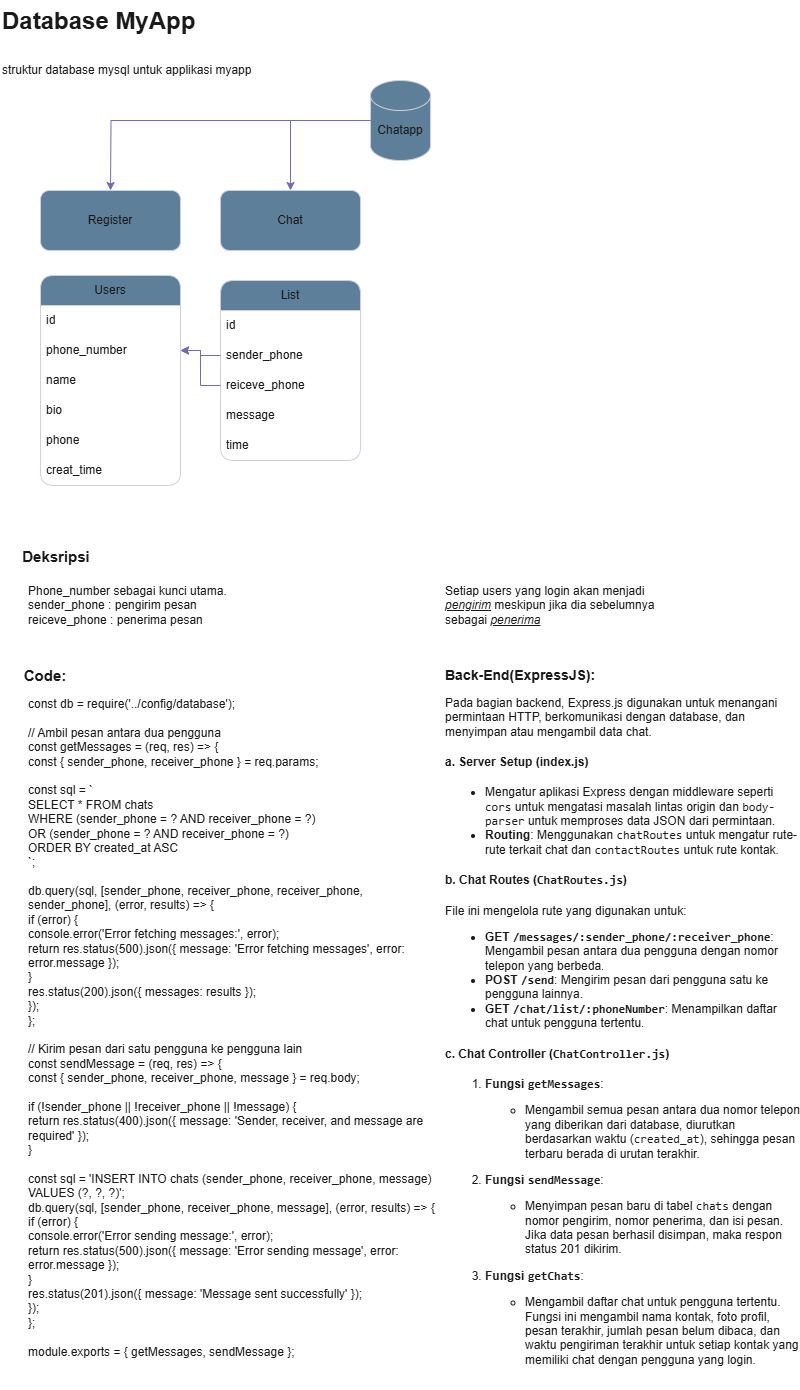

The diagram above was exported from draw.io. Its source (the exported page's mxGraphModel, read from the mxfile embedded in the PNG):
<mxGraphModel dx="1434" dy="739" grid="1" gridSize="10" guides="1" tooltips="1" connect="1" arrows="1" fold="1" page="1" pageScale="1" pageWidth="827" pageHeight="1169" math="0" shadow="0">
  <root>
    <mxCell id="0" />
    <mxCell id="1" parent="0" />
    <mxCell id="EptwOKJj7FqDvcoVX0NA-1" value="&lt;h1 style=&quot;margin-top: 0px;&quot;&gt;&lt;span style=&quot;background-color: initial;&quot;&gt;Database MyApp&lt;/span&gt;&lt;/h1&gt;&lt;h1 style=&quot;margin-top: 0px;&quot;&gt;&lt;span style=&quot;font-size: 12px; font-weight: 400; background-color: initial;&quot;&gt;struktur database mysql untuk applikasi myapp&lt;/span&gt;&lt;/h1&gt;" style="text;html=1;whiteSpace=wrap;overflow=hidden;rounded=0;labelBackgroundColor=none;fontColor=#1A1A1A;" parent="1" vertex="1">
      <mxGeometry width="260" height="80" as="geometry" />
    </mxCell>
    <mxCell id="EptwOKJj7FqDvcoVX0NA-2" value="" style="rounded=1;whiteSpace=wrap;html=1;labelBackgroundColor=none;fillColor=#5D7F99;strokeColor=#D0CEE2;fontColor=#1A1A1A;" parent="1" vertex="1">
      <mxGeometry x="40" y="190" width="140" height="60" as="geometry" />
    </mxCell>
    <mxCell id="EptwOKJj7FqDvcoVX0NA-3" value="" style="group;labelBackgroundColor=none;fontColor=#1A1A1A;" parent="1" vertex="1" connectable="0">
      <mxGeometry x="370" y="80" width="60" height="80" as="geometry" />
    </mxCell>
    <mxCell id="EptwOKJj7FqDvcoVX0NA-4" value="" style="shape=cylinder3;whiteSpace=wrap;html=1;boundedLbl=1;backgroundOutline=1;size=15;labelBackgroundColor=none;fillColor=#5D7F99;strokeColor=#D0CEE2;fontColor=#1A1A1A;" parent="EptwOKJj7FqDvcoVX0NA-3" vertex="1">
      <mxGeometry width="60" height="80" as="geometry" />
    </mxCell>
    <mxCell id="EptwOKJj7FqDvcoVX0NA-5" value="Chatapp" style="text;html=1;align=center;verticalAlign=middle;whiteSpace=wrap;rounded=0;labelBackgroundColor=none;fontColor=#1A1A1A;" parent="EptwOKJj7FqDvcoVX0NA-3" vertex="1">
      <mxGeometry y="35" width="60" height="30" as="geometry" />
    </mxCell>
    <mxCell id="EptwOKJj7FqDvcoVX0NA-6" value="" style="rounded=1;whiteSpace=wrap;html=1;labelBackgroundColor=none;fillColor=#5D7F99;strokeColor=#D0CEE2;fontColor=#1A1A1A;" parent="1" vertex="1">
      <mxGeometry x="220" y="190" width="140" height="60" as="geometry" />
    </mxCell>
    <mxCell id="EptwOKJj7FqDvcoVX0NA-7" style="edgeStyle=orthogonalEdgeStyle;rounded=0;orthogonalLoop=1;jettySize=auto;html=1;entryX=0.417;entryY=0.167;entryDx=0;entryDy=0;entryPerimeter=0;exitX=0;exitY=0.5;exitDx=0;exitDy=0;exitPerimeter=0;labelBackgroundColor=none;fontColor=default;strokeColor=#736CA8;" parent="1" source="EptwOKJj7FqDvcoVX0NA-4" edge="1">
      <mxGeometry relative="1" as="geometry">
        <mxPoint x="299.96" y="109.98" as="sourcePoint" />
        <mxPoint x="109.99999999999996" y="189.99999999999997" as="targetPoint" />
      </mxGeometry>
    </mxCell>
    <mxCell id="EptwOKJj7FqDvcoVX0NA-8" value="Register" style="text;html=1;align=center;verticalAlign=middle;whiteSpace=wrap;rounded=0;labelBackgroundColor=none;fontColor=#1A1A1A;" parent="1" vertex="1">
      <mxGeometry x="80" y="205" width="60" height="30" as="geometry" />
    </mxCell>
    <mxCell id="EptwOKJj7FqDvcoVX0NA-9" value="Chat" style="text;html=1;align=center;verticalAlign=middle;whiteSpace=wrap;rounded=0;labelBackgroundColor=none;fontColor=#1A1A1A;" parent="1" vertex="1">
      <mxGeometry x="260" y="205" width="60" height="30" as="geometry" />
    </mxCell>
    <mxCell id="EptwOKJj7FqDvcoVX0NA-10" value="List" style="swimlane;fontStyle=0;childLayout=stackLayout;horizontal=1;startSize=30;horizontalStack=0;resizeParent=1;resizeParentMax=0;resizeLast=0;collapsible=1;marginBottom=0;whiteSpace=wrap;html=1;rounded=1;labelBackgroundColor=none;fillColor=#5D7F99;strokeColor=#D0CEE2;fontColor=#1A1A1A;" parent="1" vertex="1">
      <mxGeometry x="220" y="280" width="140" height="180" as="geometry" />
    </mxCell>
    <mxCell id="EptwOKJj7FqDvcoVX0NA-11" value="id" style="text;strokeColor=none;fillColor=none;align=left;verticalAlign=middle;spacingLeft=4;spacingRight=4;overflow=hidden;points=[[0,0.5],[1,0.5]];portConstraint=eastwest;rotatable=0;whiteSpace=wrap;html=1;labelBackgroundColor=none;fontColor=#1A1A1A;" parent="EptwOKJj7FqDvcoVX0NA-10" vertex="1">
      <mxGeometry y="30" width="140" height="30" as="geometry" />
    </mxCell>
    <mxCell id="EptwOKJj7FqDvcoVX0NA-12" value="sender_phone" style="text;strokeColor=none;fillColor=none;align=left;verticalAlign=middle;spacingLeft=4;spacingRight=4;overflow=hidden;points=[[0,0.5],[1,0.5]];portConstraint=eastwest;rotatable=0;whiteSpace=wrap;html=1;labelBackgroundColor=none;fontColor=#1A1A1A;" parent="EptwOKJj7FqDvcoVX0NA-10" vertex="1">
      <mxGeometry y="60" width="140" height="30" as="geometry" />
    </mxCell>
    <mxCell id="EptwOKJj7FqDvcoVX0NA-13" style="edgeStyle=orthogonalEdgeStyle;rounded=0;orthogonalLoop=1;jettySize=auto;html=1;labelBackgroundColor=none;fontColor=default;strokeColor=#736CA8;" parent="EptwOKJj7FqDvcoVX0NA-10" source="EptwOKJj7FqDvcoVX0NA-14" edge="1">
      <mxGeometry relative="1" as="geometry">
        <mxPoint x="-40" y="70" as="targetPoint" />
        <Array as="points">
          <mxPoint x="-20" y="105" />
          <mxPoint x="-20" y="70" />
        </Array>
      </mxGeometry>
    </mxCell>
    <mxCell id="EptwOKJj7FqDvcoVX0NA-14" value="reiceve_phone" style="text;strokeColor=none;fillColor=none;align=left;verticalAlign=middle;spacingLeft=4;spacingRight=4;overflow=hidden;points=[[0,0.5],[1,0.5]];portConstraint=eastwest;rotatable=0;whiteSpace=wrap;html=1;labelBackgroundColor=none;fontColor=#1A1A1A;" parent="EptwOKJj7FqDvcoVX0NA-10" vertex="1">
      <mxGeometry y="90" width="140" height="30" as="geometry" />
    </mxCell>
    <mxCell id="EptwOKJj7FqDvcoVX0NA-15" value="message" style="text;strokeColor=none;fillColor=none;align=left;verticalAlign=middle;spacingLeft=4;spacingRight=4;overflow=hidden;points=[[0,0.5],[1,0.5]];portConstraint=eastwest;rotatable=0;whiteSpace=wrap;html=1;labelBackgroundColor=none;fontColor=#1A1A1A;" parent="EptwOKJj7FqDvcoVX0NA-10" vertex="1">
      <mxGeometry y="120" width="140" height="30" as="geometry" />
    </mxCell>
    <mxCell id="EptwOKJj7FqDvcoVX0NA-16" value="time" style="text;strokeColor=none;fillColor=none;align=left;verticalAlign=middle;spacingLeft=4;spacingRight=4;overflow=hidden;points=[[0,0.5],[1,0.5]];portConstraint=eastwest;rotatable=0;whiteSpace=wrap;html=1;labelBackgroundColor=none;fontColor=#1A1A1A;" parent="EptwOKJj7FqDvcoVX0NA-10" vertex="1">
      <mxGeometry y="150" width="140" height="30" as="geometry" />
    </mxCell>
    <mxCell id="EptwOKJj7FqDvcoVX0NA-17" value="Users" style="swimlane;fontStyle=0;childLayout=stackLayout;horizontal=1;startSize=30;horizontalStack=0;resizeParent=1;resizeParentMax=0;resizeLast=0;collapsible=1;marginBottom=0;whiteSpace=wrap;html=1;points=[[0,0,0,0,0],[0,0.25,0,0,0],[0,0.5,0,0,0],[0,0.75,0,0,0],[0,1,0,0,0],[0.25,0,0,0,0],[0.25,1,0,0,0],[0.5,0,0,0,0],[0.5,1,0,0,0],[0.75,0,0,0,0],[0.75,1,0,0,0],[1,0,0,0,0],[1,0.25,0,0,0],[1,0.5,0,0,0],[1,0.75,0,0,0],[1,1,0,0,0]];rounded=1;labelBackgroundColor=none;fillColor=#5D7F99;strokeColor=#D0CEE2;fontColor=#1A1A1A;" parent="1" vertex="1">
      <mxGeometry x="40" y="275" width="140" height="210" as="geometry">
        <mxRectangle x="340" y="280" width="60" height="30" as="alternateBounds" />
      </mxGeometry>
    </mxCell>
    <mxCell id="EptwOKJj7FqDvcoVX0NA-18" value="id" style="text;strokeColor=none;fillColor=none;align=left;verticalAlign=middle;spacingLeft=4;spacingRight=4;overflow=hidden;points=[[0,0.5],[1,0.5]];portConstraint=eastwest;rotatable=0;whiteSpace=wrap;html=1;labelBackgroundColor=none;fontColor=#1A1A1A;" parent="EptwOKJj7FqDvcoVX0NA-17" vertex="1">
      <mxGeometry y="30" width="140" height="30" as="geometry" />
    </mxCell>
    <mxCell id="EptwOKJj7FqDvcoVX0NA-19" value="phone_number" style="text;strokeColor=none;fillColor=none;align=left;verticalAlign=middle;spacingLeft=4;spacingRight=4;overflow=hidden;points=[[0,0.5],[1,0.5]];portConstraint=eastwest;rotatable=0;whiteSpace=wrap;html=1;labelBackgroundColor=none;fontColor=#1A1A1A;" parent="EptwOKJj7FqDvcoVX0NA-17" vertex="1">
      <mxGeometry y="60" width="140" height="30" as="geometry" />
    </mxCell>
    <mxCell id="EptwOKJj7FqDvcoVX0NA-20" value="name" style="text;strokeColor=none;fillColor=none;align=left;verticalAlign=middle;spacingLeft=4;spacingRight=4;overflow=hidden;points=[[0,0.5],[1,0.5]];portConstraint=eastwest;rotatable=0;whiteSpace=wrap;html=1;labelBackgroundColor=none;fontColor=#1A1A1A;" parent="EptwOKJj7FqDvcoVX0NA-17" vertex="1">
      <mxGeometry y="90" width="140" height="30" as="geometry" />
    </mxCell>
    <mxCell id="EptwOKJj7FqDvcoVX0NA-21" value="bio" style="text;strokeColor=none;fillColor=none;align=left;verticalAlign=middle;spacingLeft=4;spacingRight=4;overflow=hidden;points=[[0,0.5],[1,0.5]];portConstraint=eastwest;rotatable=0;whiteSpace=wrap;html=1;labelBackgroundColor=none;fontColor=#1A1A1A;" parent="EptwOKJj7FqDvcoVX0NA-17" vertex="1">
      <mxGeometry y="120" width="140" height="30" as="geometry" />
    </mxCell>
    <mxCell id="EptwOKJj7FqDvcoVX0NA-22" value="phone" style="text;strokeColor=none;fillColor=none;align=left;verticalAlign=middle;spacingLeft=4;spacingRight=4;overflow=hidden;points=[[0,0.5],[1,0.5]];portConstraint=eastwest;rotatable=0;whiteSpace=wrap;html=1;labelBackgroundColor=none;fontColor=#1A1A1A;" parent="EptwOKJj7FqDvcoVX0NA-17" vertex="1">
      <mxGeometry y="150" width="140" height="30" as="geometry" />
    </mxCell>
    <mxCell id="EptwOKJj7FqDvcoVX0NA-23" value="creat_time" style="text;strokeColor=none;fillColor=none;align=left;verticalAlign=middle;spacingLeft=4;spacingRight=4;overflow=hidden;points=[[0,0.5],[1,0.5]];portConstraint=eastwest;rotatable=0;whiteSpace=wrap;html=1;labelBackgroundColor=none;fontColor=#1A1A1A;" parent="EptwOKJj7FqDvcoVX0NA-17" vertex="1">
      <mxGeometry y="180" width="140" height="30" as="geometry" />
    </mxCell>
    <mxCell id="EptwOKJj7FqDvcoVX0NA-24" style="edgeStyle=orthogonalEdgeStyle;rounded=0;orthogonalLoop=1;jettySize=auto;html=1;entryX=0.5;entryY=0;entryDx=0;entryDy=0;labelBackgroundColor=none;fontColor=default;strokeColor=#736CA8;" parent="1" source="EptwOKJj7FqDvcoVX0NA-5" target="EptwOKJj7FqDvcoVX0NA-6" edge="1">
      <mxGeometry relative="1" as="geometry">
        <Array as="points">
          <mxPoint x="290" y="120" />
        </Array>
      </mxGeometry>
    </mxCell>
    <mxCell id="EptwOKJj7FqDvcoVX0NA-25" value="Phone_number sebagai kunci utama.&lt;br&gt;sender_phone : pengirim pesan&lt;br&gt;reiceve_phone : penerima pesan" style="text;html=1;align=left;verticalAlign=middle;whiteSpace=wrap;rounded=0;labelBackgroundColor=none;fontColor=#1A1A1A;" parent="1" vertex="1">
      <mxGeometry x="26" y="585" width="240" height="40" as="geometry" />
    </mxCell>
    <mxCell id="EptwOKJj7FqDvcoVX0NA-26" value="&lt;b&gt;&lt;font style=&quot;font-size: 15px;&quot;&gt;Deksripsi&lt;/font&gt;&lt;/b&gt;" style="text;html=1;align=center;verticalAlign=middle;whiteSpace=wrap;rounded=0;labelBackgroundColor=none;fontColor=#1A1A1A;" parent="1" vertex="1">
      <mxGeometry x="26" y="541" width="60" height="30" as="geometry" />
    </mxCell>
    <mxCell id="EptwOKJj7FqDvcoVX0NA-27" value="Setiap users yang login akan menjadi &lt;i&gt;&lt;u&gt;pengirim&lt;/u&gt;&lt;/i&gt; meskipun jika dia sebelumnya sebagai &lt;i&gt;&lt;u&gt;penerima&lt;/u&gt;&lt;/i&gt;" style="text;html=1;align=left;verticalAlign=middle;whiteSpace=wrap;rounded=0;labelBackgroundColor=none;fontColor=#1A1A1A;" parent="1" vertex="1">
      <mxGeometry x="443" y="585" width="240" height="40" as="geometry" />
    </mxCell>
    <mxCell id="EptwOKJj7FqDvcoVX0NA-28" style="edgeStyle=orthogonalEdgeStyle;rounded=0;orthogonalLoop=1;jettySize=auto;html=1;entryX=1;entryY=0.5;entryDx=0;entryDy=0;labelBackgroundColor=none;fontColor=default;strokeColor=#736CA8;" parent="1" source="EptwOKJj7FqDvcoVX0NA-12" target="EptwOKJj7FqDvcoVX0NA-19" edge="1">
      <mxGeometry relative="1" as="geometry" />
    </mxCell>
    <mxCell id="EptwOKJj7FqDvcoVX0NA-29" value="&lt;b&gt;&lt;font style=&quot;font-size: 15px;&quot;&gt;Code:&lt;/font&gt;&lt;/b&gt;" style="text;html=1;align=center;verticalAlign=middle;whiteSpace=wrap;rounded=0;labelBackgroundColor=none;fontColor=#1A1A1A;" parent="1" vertex="1">
      <mxGeometry x="10" y="660" width="70" height="30" as="geometry" />
    </mxCell>
    <UserObject label="const db = require('../config/database');&#10;&#10;// Ambil pesan antara dua pengguna&#10;const getMessages = (req, res) =&gt; {&#10;    const { sender_phone, receiver_phone } = req.params;&#10;&#10;    const sql = `&#10;        SELECT * FROM chats&#10;        WHERE (sender_phone = ? AND receiver_phone = ?) &#10;        OR (sender_phone = ? AND receiver_phone = ?)&#10;        ORDER BY created_at ASC&#10;    `;&#10;&#10;    db.query(sql, [sender_phone, receiver_phone, receiver_phone, sender_phone], (error, results) =&gt; {&#10;        if (error) {&#10;            console.error('Error fetching messages:', error);&#10;            return res.status(500).json({ message: 'Error fetching messages', error: error.message });&#10;        }&#10;        res.status(200).json({ messages: results });&#10;    });&#10;};&#10;&#10;// Kirim pesan dari satu pengguna ke pengguna lain&#10;const sendMessage = (req, res) =&gt; {&#10;    const { sender_phone, receiver_phone, message } = req.body;&#10;&#10;    if (!sender_phone || !receiver_phone || !message) {&#10;        return res.status(400).json({ message: 'Sender, receiver, and message are required' });&#10;    }&#10;&#10;    const sql = 'INSERT INTO chats (sender_phone, receiver_phone, message) VALUES (?, ?, ?)';&#10;    db.query(sql, [sender_phone, receiver_phone, message], (error, results) =&gt; {&#10;        if (error) {&#10;            console.error('Error sending message:', error);&#10;            return res.status(500).json({ message: 'Error sending message', error: error.message });&#10;        }&#10;        res.status(201).json({ message: 'Message sent successfully' });&#10;    });&#10;};&#10;&#10;module.exports = { getMessages, sendMessage };" link="const db = require('../config/database');&#10;&#10;// Ambil pesan antara dua pengguna&#10;const getMessages = (req, res) =&gt; {&#10;    const { sender_phone, receiver_phone } = req.params;&#10;&#10;    const sql = `&#10;        SELECT * FROM chats&#10;        WHERE (sender_phone = ? AND receiver_phone = ?) &#10;        OR (sender_phone = ? AND receiver_phone = ?)&#10;        ORDER BY created_at ASC&#10;    `;&#10;&#10;    db.query(sql, [sender_phone, receiver_phone, receiver_phone, sender_phone], (error, results) =&gt; {&#10;        if (error) {&#10;            console.error('Error fetching messages:', error);&#10;            return res.status(500).json({ message: 'Error fetching messages', error: error.message });&#10;        }&#10;        res.status(200).json({ messages: results });&#10;    });&#10;};&#10;&#10;// Kirim pesan dari satu pengguna ke pengguna lain&#10;const sendMessage = (req, res) =&gt; {&#10;    const { sender_phone, receiver_phone, message } = req.body;&#10;&#10;    if (!sender_phone || !receiver_phone || !message) {&#10;        return res.status(400).json({ message: 'Sender, receiver, and message are required' });&#10;    }&#10;&#10;    const sql = 'INSERT INTO chats (sender_phone, receiver_phone, message) VALUES (?, ?, ?)';&#10;    db.query(sql, [sender_phone, receiver_phone, message], (error, results) =&gt; {&#10;        if (error) {&#10;            console.error('Error sending message:', error);&#10;            return res.status(500).json({ message: 'Error sending message', error: error.message });&#10;        }&#10;        res.status(201).json({ message: 'Message sent successfully' });&#10;    });&#10;};&#10;&#10;module.exports = { getMessages, sendMessage };" id="EptwOKJj7FqDvcoVX0NA-30">
      <mxCell style="text;whiteSpace=wrap;html=1;labelBackgroundColor=none;fontColor=#1A1A1A;" parent="1" vertex="1">
        <mxGeometry x="26" y="690" width="414" height="700" as="geometry" />
      </mxCell>
    </UserObject>
    <mxCell id="uwJHA5eXpyVOJUZeKN4p-1" value="&lt;h1 style=&quot;margin-top: 0px; font-size: 14px;&quot;&gt;Back-End(ExpressJS):&lt;/h1&gt;&lt;p&gt;Pada bagian backend, Express.js digunakan untuk menangani permintaan HTTP, berkomunikasi dengan database, dan menyimpan atau mengambil data chat.&lt;/p&gt;&lt;h4&gt;a. &lt;strong&gt;Server Setup (index.js)&lt;/strong&gt;&lt;/h4&gt;&lt;ul&gt;&lt;li&gt;Mengatur aplikasi Express dengan middleware seperti &lt;code&gt;cors&lt;/code&gt; untuk mengatasi masalah lintas origin dan &lt;code&gt;body-parser&lt;/code&gt; untuk memproses data JSON dari permintaan.&lt;/li&gt;&lt;li&gt;&lt;strong&gt;Routing&lt;/strong&gt;: Menggunakan &lt;code&gt;chatRoutes&lt;/code&gt; untuk mengatur rute-rute terkait chat dan &lt;code&gt;contactRoutes&lt;/code&gt; untuk rute kontak.&lt;/li&gt;&lt;/ul&gt;&lt;h4&gt;b. &lt;strong&gt;Chat Routes (&lt;code&gt;ChatRoutes.js&lt;/code&gt;)&lt;/strong&gt;&lt;/h4&gt;&lt;p&gt;File ini mengelola rute yang digunakan untuk:&lt;/p&gt;&lt;ul&gt;&lt;li&gt;&lt;strong&gt;GET &lt;code&gt;/messages/:sender_phone/:receiver_phone&lt;/code&gt;&lt;/strong&gt;: Mengambil pesan antara dua pengguna dengan nomor telepon yang berbeda.&lt;/li&gt;&lt;li&gt;&lt;strong&gt;POST &lt;code&gt;/send&lt;/code&gt;&lt;/strong&gt;: Mengirim pesan dari pengguna satu ke pengguna lainnya.&lt;/li&gt;&lt;li&gt;&lt;strong&gt;GET &lt;code&gt;/chat/list/:phoneNumber&lt;/code&gt;&lt;/strong&gt;: Menampilkan daftar chat untuk pengguna tertentu.&lt;/li&gt;&lt;/ul&gt;&lt;h4&gt;c. &lt;strong&gt;Chat Controller (&lt;code&gt;ChatController.js&lt;/code&gt;)&lt;/strong&gt;&lt;/h4&gt;&lt;ol&gt;&lt;li&gt;&lt;p&gt;&lt;strong&gt;Fungsi &lt;code&gt;getMessages&lt;/code&gt;&lt;/strong&gt;:&lt;/p&gt;&lt;ul&gt;&lt;li&gt;Mengambil semua pesan antara dua nomor telepon yang diberikan dari database, diurutkan berdasarkan waktu (&lt;code&gt;created_at&lt;/code&gt;), sehingga pesan terbaru berada di urutan terakhir.&lt;/li&gt;&lt;/ul&gt;&lt;/li&gt;&lt;li&gt;&lt;p&gt;&lt;strong&gt;Fungsi &lt;code&gt;sendMessage&lt;/code&gt;&lt;/strong&gt;:&lt;/p&gt;&lt;ul&gt;&lt;li&gt;Menyimpan pesan baru di tabel &lt;code&gt;chats&lt;/code&gt; dengan nomor pengirim, nomor penerima, dan isi pesan. Jika data pesan berhasil disimpan, maka respon status 201 dikirim.&lt;/li&gt;&lt;/ul&gt;&lt;/li&gt;&lt;li&gt;&lt;p&gt;&lt;strong&gt;Fungsi &lt;code&gt;getChats&lt;/code&gt;&lt;/strong&gt;:&lt;/p&gt;&lt;ul&gt;&lt;li&gt;Mengambil daftar chat untuk pengguna tertentu. Fungsi ini mengambil nama kontak, foto profil, pesan terakhir, jumlah pesan belum dibaca, dan waktu pengiriman terakhir untuk setiap kontak yang memiliki chat dengan pengguna yang login.&lt;/li&gt;&lt;/ul&gt;&lt;/li&gt;&lt;/ol&gt;" style="text;html=1;whiteSpace=wrap;overflow=hidden;rounded=0;labelBackgroundColor=none;fontColor=#1A1A1A;" vertex="1" parent="1">
      <mxGeometry x="443" y="660" width="357" height="720" as="geometry" />
    </mxCell>
  </root>
</mxGraphModel>